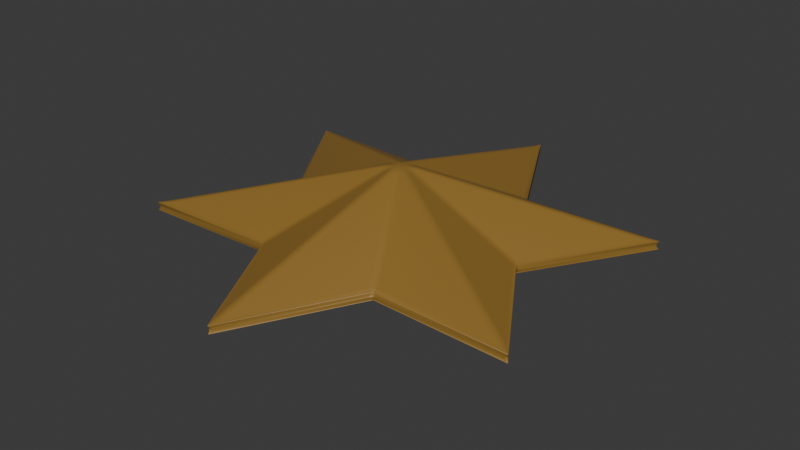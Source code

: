 # Source: star.blend  (saved by Blender 5.2.45; exported with 4.5.12 LTS)
import bpy
from mathutils import Matrix  # noqa: F401  (used for matrix-valued properties, if any)

bpy.ops.wm.read_factory_settings(use_empty=True)
scene = bpy.context.scene
scene.name = 'Scene'

# ---- collections
col_collection = bpy.data.collections.new('Collection'); scene.collection.children.link(col_collection)

# ---- materials (node trees are filled in below, after node groups)
mat_material_001 = bpy.data.materials.new('Material.001')

# ---- material node trees
mat_material_001.use_nodes = True; mat_material_001.node_tree.nodes.clear()
_N = mat_material_001.node_tree.nodes; _L = mat_material_001.node_tree.links
n0 = _N.new('ShaderNodeBsdfPrincipled'); n0.name = 'Principled BSDF'; n0.location = (-200, 100)
n0.inputs[0].default_value = (0.2912, 0.1631, 0.03074, 1.0)
n0.inputs[10].default_value = 0.005
n1 = _N.new('ShaderNodeOutputMaterial'); n1.name = 'Material Output'; n1.location = (200, 100)
_L.new(n0.outputs[0], n1.inputs[0])
n1.is_active_output = True

# ---- world
world_world = bpy.data.worlds.new('World'); scene.world = world_world
world_world.use_nodes = True; world_world.node_tree.nodes.clear()
_N = world_world.node_tree.nodes; _L = world_world.node_tree.links
n0 = _N.new('ShaderNodeOutputWorld'); n0.name = 'World Output'; n0.location = (200, 100)
n1 = _N.new('ShaderNodeBackground'); n1.name = 'Background'; n1.location = (-200, 100)
n1.inputs[0].default_value = (0.05088, 0.05088, 0.05088, 1.0)
_L.new(n1.outputs[0], n0.inputs[0])
n0.is_active_output = True
world_world.color = (0.05088, 0.05088, 0.05088)
world_world.sun_shadow_jitter_overblur = 0.0

# ---- meshes
me_star_001 = bpy.data.meshes.new('Star.001')
me_star_001.from_pydata([(0.0, 0.0, 0.2), (0.0, 0.0, -0.2), (0.4046, 5.529e-09, 0.01285), (0.4046, 5.529e-09, -0.01285), (0.6337, 0.3659, 0.01285), (0.6337, 0.3659, -0.01285), (0.2023, 0.3504, 0.01285), (0.2023, 0.3504, -0.01285), (5.062e-08, 0.7317, 0.01285), (5.062e-08, 0.7317, -0.01285), (-0.2023, 0.3504, 0.01285), (-0.2023, 0.3504, -0.01285), (-0.6337, 0.3659, 0.01285), (-0.6337, 0.3659, -0.01285), (-0.4046, 4.09e-08, 0.01285), (-0.4046, 4.09e-08, -0.01285), (-0.6337, -0.3659, 0.01285), (-0.6337, -0.3659, -0.01285), (-0.2023, -0.3504, 0.01285), (-0.2023, -0.3504, -0.01285), (5.062e-08, -0.7317, 0.01285), (5.062e-08, -0.7317, -0.01285), (0.2023, -0.3504, 0.01285), (0.2023, -0.3504, -0.01285), (0.6337, -0.3659, 0.01285), (0.6337, -0.3659, -0.01285), (0.4046, 5.529e-09, 0.01285), (0.4046, 5.529e-09, -0.01285), (0.6337, 0.3659, 0.01285), (0.6337, 0.3659, -0.01285), (0.2023, 0.3504, 0.01285), (0.2023, 0.3504, -0.01285), (5.062e-08, 0.7317, 0.01285), (5.062e-08, 0.7317, -0.01285), (-0.2023, 0.3504, 0.01285), (-0.2023, 0.3504, -0.01285), (-0.6337, 0.3659, 0.01285), (-0.6337, 0.3659, -0.01285), (-0.4046, 4.09e-08, 0.01285), (-0.4046, 4.09e-08, -0.01285), (-0.6337, -0.3659, 0.01285), (-0.6337, -0.3659, -0.01285), (-0.2023, -0.3504, 0.01285), (-0.2023, -0.3504, -0.01285), (5.062e-08, -0.7317, 0.01285), (5.062e-08, -0.7317, -0.01285), (0.2023, -0.3504, 0.01285), (0.2023, -0.3504, -0.01285), (0.6337, -0.3659, 0.01285), (0.6337, -0.3659, -0.01285)], [], [(2, 0, 24), (0, 2, 4), (0, 4, 6), (0, 6, 8), (0, 8, 10), (0, 10, 12), (0, 12, 14), (0, 14, 16), (0, 16, 18), (0, 18, 20), (0, 20, 22), (0, 22, 24), (3, 5, 29, 27), (12, 10, 34, 36), (4, 2, 26, 28), (17, 19, 43, 41), (9, 11, 35, 33), (18, 16, 40, 42), (10, 8, 32, 34), (23, 25, 49, 47), (15, 17, 41, 39), (25, 3, 27, 49), (7, 9, 33, 31), (16, 14, 38, 40), (1, 3, 25), (3, 1, 5), (5, 1, 7), (7, 1, 9), (9, 1, 11), (11, 1, 13), (13, 1, 15), (15, 1, 17), (17, 1, 19), (19, 1, 21), (21, 1, 23), (23, 1, 25), (27, 26, 48, 49), (26, 27, 29, 28), (28, 29, 31, 30), (30, 31, 33, 32), (32, 33, 35, 34), (34, 35, 37, 36), (36, 37, 39, 38), (38, 39, 41, 40), (40, 41, 43, 42), (42, 43, 45, 44), (44, 45, 47, 46), (46, 47, 49, 48), (20, 18, 42, 44), (11, 13, 37, 35), (19, 21, 45, 43), (6, 4, 28, 30), (14, 12, 36, 38), (5, 7, 31, 29), (22, 20, 44, 46), (13, 15, 39, 37), (2, 24, 48, 26), (21, 23, 47, 45), (8, 6, 30, 32), (24, 22, 46, 48)])
me_star_001.polygons.foreach_set('use_smooth', [True] * 60)
me_star_001.materials.append(mat_material_001)
me_star_001.update()

# ---- objects
ob_star_001 = bpy.data.objects.new('Star.001', me_star_001)

# ---- transforms, parenting, visibility, modifiers, constraints
ob_star_001.location = (0.0, 0.0, 0.0)
_m = ob_star_001.modifiers.new('Bevel', 'BEVEL')
_m.width = 0.43
_m.width_pct = 0.43
_m.segments = 4
_m.limit_method = 'NONE'

# ---- collection membership
col_collection.objects.link(ob_star_001)

# ---- scene / render settings (as saved in the file)
scene.frame_start = 1; scene.frame_end = 250; scene.frame_set(1)
scene.render.engine = 'BLENDER_EEVEE_NEXT'
scene.render.bake_bias = 0.0
scene.render.bake_samples = 0
scene.render.compositor_device = 'GPU'
scene.eevee.use_volume_custom_range = False
scene.eevee.fast_gi_thickness_near = 0.1
scene.eevee.fast_gi_thickness_far = 0.0
scene.eevee.ray_tracing_options.screen_trace_thickness = 0.1
bpy.context.view_layer.update()

# ---- added for rendering (the .blend has no active camera and no usable light): camera, sun
cam_auto = bpy.data.cameras.new('AutoCamera')
cam_auto.lens = 50.0
cam_auto.sensor_width = 36.0
cam_auto.clip_end = 1000.0
ob_auto_camera = bpy.data.objects.new('AutoCamera', cam_auto)
scene.collection.objects.link(ob_auto_camera)
ob_auto_camera.location = (1.82625, -2.19151, 1.461)
ob_auto_camera.rotation_euler = (1.09748, -7.21219e-08, 0.694738)
scene.camera = ob_auto_camera
light_auto_sun = bpy.data.lights.new('AutoSun', 'SUN')
light_auto_sun.energy = 3.0
light_auto_sun.angle = 0.0523599
ob_auto_sun = bpy.data.objects.new('AutoSun', light_auto_sun)
scene.collection.objects.link(ob_auto_sun)
ob_auto_sun.rotation_euler = (0.872665, 0.174533, 0.523599)
bpy.context.view_layer.update()
